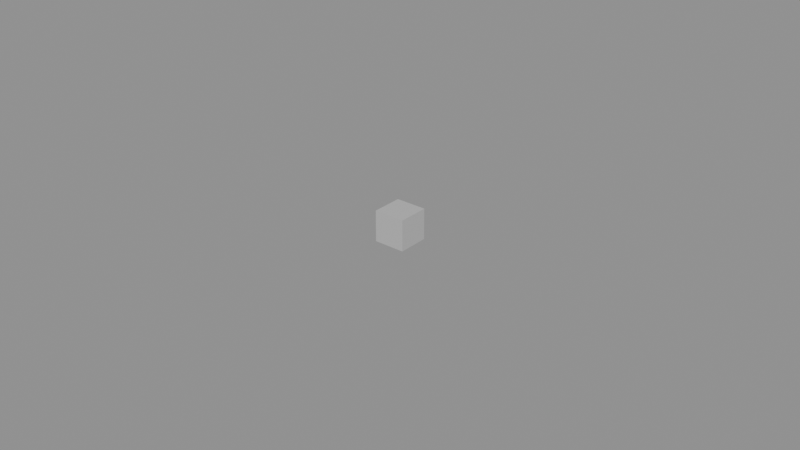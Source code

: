 # Source: FOS_BODY.blend  (saved by Blender 5.1.30; exported with 4.5.12 LTS)
import bpy
from mathutils import Matrix  # noqa: F401  (used for matrix-valued properties, if any)

bpy.ops.wm.read_factory_settings(use_empty=True)
scene = bpy.context.scene
scene.name = 'Scene'

# ---- materials (node trees are filled in below, after node groups)
mat_lambert1 = bpy.data.materials.new('lambert1')
mat_lambert1.use_backface_culling = True
mat_lambert1.use_backface_culling_shadow = True

# ---- material node trees
mat_lambert1.use_nodes = True; mat_lambert1.node_tree.nodes.clear()
_N = mat_lambert1.node_tree.nodes; _L = mat_lambert1.node_tree.links
n0 = _N.new('ShaderNodeOutputMaterial'); n0.name = 'Material Output'; n0.location = (600, 0)
n1 = _N.new('ShaderNodeBsdfPrincipled'); n1.name = 'Principled BSDF'; n1.location = (250, 0)
n1.inputs[2].default_value = 0.9
n2 = _N.new('ShaderNodeRGB'); n2.name = 'Color'; n2.location = (-400, 300)
n2.outputs[0].default_value = (0.5, 0.5, 0.5, 1.0)
_L.new(n1.outputs[0], n0.inputs[0])
_L.new(n2.outputs[0], n1.inputs[0])
n0.is_active_output = True

# ---- meshes
me_fos_body = bpy.data.meshes.new('FOS_BODY')
me_fos_body.from_pydata([(-0.004997, 0.4178, -0.004997), (-0.004997, 0.4078, 0.004997), (-0.004997, 0.4178, 0.004997), (-0.004997, 0.4078, -0.004997), (0.004997, 0.4178, 0.004997), (0.004997, 0.4078, -0.004997), (0.004997, 0.4178, -0.004997), (0.004997, 0.4078, 0.004997), (-0.004997, 0.4078, 0.004997), (0.004997, 0.4078, -0.004997), (0.004997, 0.4078, 0.004997), (-0.004997, 0.4078, -0.004997), (-0.004997, 0.4078, -0.004997), (0.004997, 0.4178, -0.004997), (0.004997, 0.4078, -0.004997), (-0.004997, 0.4178, -0.004997), (-0.004997, 0.4178, -0.004997), (0.004997, 0.4178, 0.004997), (0.004997, 0.4178, -0.004997), (-0.004997, 0.4178, 0.004997), (-0.004997, 0.4178, 0.004997), (0.004997, 0.4078, 0.004997), (0.004997, 0.4178, 0.004997), (-0.004997, 0.4078, 0.004997)], [], [(0, 1, 2), (3, 1, 0), (4, 5, 6), (7, 5, 4), (8, 9, 10), (11, 9, 8), (12, 13, 14), (15, 13, 12), (16, 17, 18), (19, 17, 16), (20, 21, 22), (23, 21, 20)])
me_fos_body.polygons.foreach_set('use_smooth', [True] * 12)
_uv = me_fos_body.uv_layers.new(name='UVMap')
_uv.uv.foreach_set('vector', [0.125, 0.25, 0.375, 0.0, 0.375, 0.25, 0.125, 0.0, 0.375, 0.0, 0.125, 0.25, 0.625, 0.25, 0.875, 0.0, 0.875, 0.25, 0.625, 0.0, 0.875, 0.0, 0.625, 0.25, 0.375, 1.0, 0.625, 0.75, 0.625, 1.0, 0.375, 0.75, 0.625, 0.75, 0.375, 1.0, 0.375, 0.75, 0.625, 0.5, 0.625, 0.75, 0.375, 0.5, 0.625, 0.5, 0.375, 0.75, 0.375, 0.5, 0.625, 0.25, 0.625, 0.5, 0.375, 0.25, 0.625, 0.25, 0.375, 0.5, 0.375, 0.25, 0.625, 0.0, 0.625, 0.25, 0.375, 0.0, 0.625, 0.0, 0.375, 0.25])
me_fos_body.materials.append(mat_lambert1)
me_fos_body.update()
me_fos_body.normals_split_custom_set([tuple(v) for v in zip(*[iter([-1.0, 0.000983, 0.0009831, -1.0, 0.0009831, 0.000983, -1.0, 0.0009831, 0.000983, -1.0, 0.0009831, 0.000983, -1.0, 0.0009831, 0.000983, -1.0, 0.000983, 0.0009831, 1.0, -1.015e-08, -0.0009588, 1.0, 3.594e-08, -0.0009588, 1.0, -6.615e-08, -0.0009588, 1.0, 0.0, -0.0009588, 1.0, 3.594e-08, -0.0009588, 1.0, -1.015e-08, -0.0009588, 0.0009831, -1.0, 0.000983, 0.000983, -1.0, 0.0009831, 0.000983, -1.0, 0.0009831, 0.000983, -1.0, 0.0009831, 0.000983, -1.0, 0.0009831, 0.0009831, -1.0, 0.000983, 0.0, 9.318e-08, -1.0, 0.0, 9.318e-08, -1.0, 0.0, 9.318e-08, -1.0, 0.0, 9.318e-08, -1.0, 0.0, 9.318e-08, -1.0, 0.0, 9.318e-08, -1.0, 4.58e-08, 1.0, -0.0009588, 0.0, 1.0, -0.0009588, -4.602e-08, 1.0, -0.0009588, -4.191e-11, 1.0, -0.0009588, 0.0, 1.0, -0.0009588, 4.58e-08, 1.0, -0.0009588, 0.0009831, 0.0009829, 1.0, 0.000983, 0.000983, 1.0, 0.000983, 0.000983, 1.0, 0.000983, 0.000983, 1.0, 0.000983, 0.000983, 1.0, 0.0009831, 0.0009829, 1.0])] * 3)])

# ---- objects
ob_fos_body = bpy.data.objects.new('FOS_BODY', me_fos_body)

# ---- transforms, parenting, visibility, modifiers, constraints
ob_fos_body.location = (0.0, 0.0, 0.0)

# ---- collection membership
scene.collection.objects.link(ob_fos_body)

# ---- scene / render settings (as saved in the file)
scene.frame_start = 1; scene.frame_end = 250; scene.frame_set(1)
scene.render.engine = 'BLENDER_EEVEE_NEXT'
scene.render.bake_bias = 0.0
scene.render.bake_samples = 0
scene.cycles.sampling_pattern = 'TABULATED_SOBOL'
scene.eevee.use_volume_custom_range = False
bpy.context.view_layer.update()

# ---- added for rendering (the .blend has no active camera and no usable light): camera, sun + grey world if the file has none
cam_auto = bpy.data.cameras.new('AutoCamera')
cam_auto.lens = 50.0
cam_auto.sensor_width = 36.0
cam_auto.clip_end = 1000.0
ob_auto_camera = bpy.data.objects.new('AutoCamera', cam_auto)
scene.collection.objects.link(ob_auto_camera)
ob_auto_camera.location = (0.185045, 0.19071, 0.148036)
ob_auto_camera.rotation_euler = (1.09748, -7.21219e-08, 0.694738)
scene.camera = ob_auto_camera
light_auto_sun = bpy.data.lights.new('AutoSun', 'SUN')
light_auto_sun.energy = 3.0
light_auto_sun.angle = 0.0523599
ob_auto_sun = bpy.data.objects.new('AutoSun', light_auto_sun)
scene.collection.objects.link(ob_auto_sun)
ob_auto_sun.rotation_euler = (0.872665, 0.174533, 0.523599)
if scene.world is None:
    world_auto = bpy.data.worlds.new('AutoWorld')
    world_auto.color = (0.3, 0.3, 0.3)
    scene.world = world_auto
bpy.context.view_layer.update()
